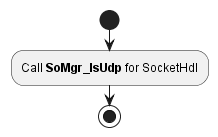

The diagram above was rendered by PlantUML. Its source (embedded in the PNG):
@startuml "diagram_DoIP_IsUdpTester.png"
start
	:Call **SoMgr_IsUdp** for SocketHdl;
stop
@enduml